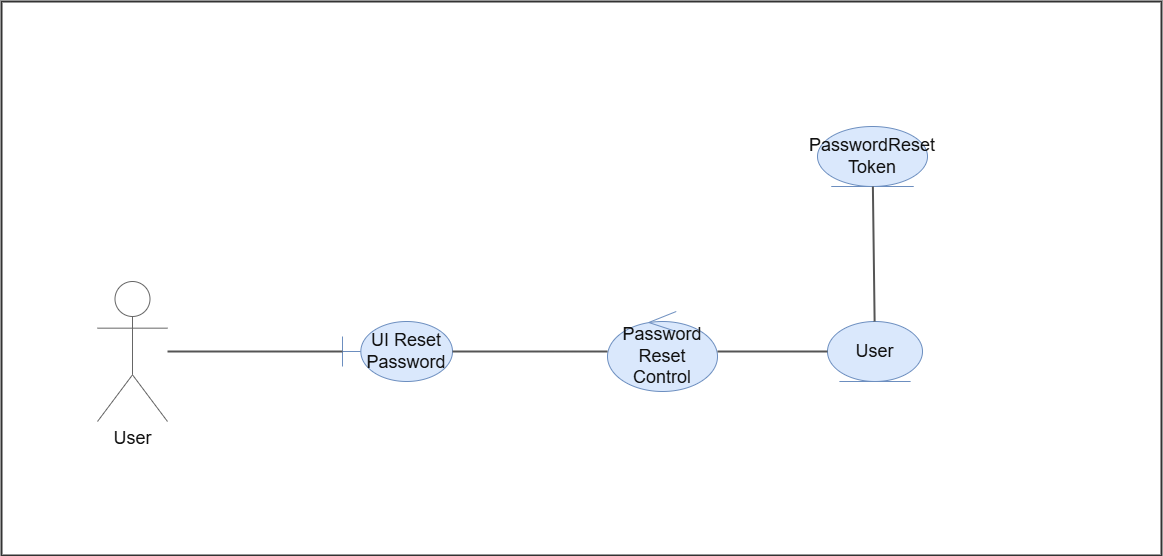

The diagram above was exported from draw.io. Its source (the exported page's mxGraphModel, read from the mxfile embedded in the PNG):
<mxGraphModel dx="3647" dy="2533" grid="1" gridSize="10" guides="1" tooltips="1" connect="1" arrows="1" fold="1" page="1" pageScale="1" pageWidth="827" pageHeight="1169" math="0" shadow="0" adaptiveColors="simple">
  <root>
    <mxCell id="0" />
    <mxCell id="1" parent="0" />
    <mxCell id="fGzE6OrkhzMIDi84vPHj-46" parent="1" style="rounded=0;whiteSpace=wrap;html=1;fillColor=#ffffff;strokeColor=#333333;strokeWidth=2;fontSize=22;fontStyle=1;align=center;verticalAlign=top;spacingTop=14;" value="" vertex="1">
      <mxGeometry height="554" width="1160" x="-166" y="-770" as="geometry" />
    </mxCell>
    <mxCell id="fGzE6OrkhzMIDi84vPHj-47" parent="1" style="shape=umlActor;verticalLabelPosition=bottom;verticalAlign=top;html=1;outlineConnect=0;strokeColor=#666666;fontSize=18;fontColor=#111111;" value="User" vertex="1">
      <mxGeometry height="140" width="70" x="-70" y="-490" as="geometry" />
    </mxCell>
    <mxCell id="fGzE6OrkhzMIDi84vPHj-48" parent="1" style="shape=umlBoundary;whiteSpace=wrap;html=1;fillColor=#DAE8FC;strokeColor=#6C8EBF;fontSize=18;fontColor=#111111;" value="UI Reset&lt;br&gt;Password" vertex="1">
      <mxGeometry height="60" width="110" x="175" y="-450" as="geometry" />
    </mxCell>
    <mxCell id="fGzE6OrkhzMIDi84vPHj-49" parent="1" style="shape=umlControl;whiteSpace=wrap;html=1;fillColor=#DAE8FC;strokeColor=#6C8EBF;fontSize=18;fontColor=#111111;" value="Password Reset&lt;br&gt;Control" vertex="1">
      <mxGeometry height="80" width="110" x="440" y="-460" as="geometry" />
    </mxCell>
    <mxCell id="fGzE6OrkhzMIDi84vPHj-50" parent="1" style="shape=umlEntity;whiteSpace=wrap;html=1;fillColor=#DAE8FC;strokeColor=#6C8EBF;fontSize=18;fontColor=#111111;" value="User" vertex="1">
      <mxGeometry height="60" width="95" x="660" y="-450" as="geometry" />
    </mxCell>
    <mxCell id="fGzE6OrkhzMIDi84vPHj-51" parent="1" style="shape=umlEntity;whiteSpace=wrap;html=1;fillColor=#DAE8FC;strokeColor=#6C8EBF;fontSize=18;fontColor=#111111;" value="PasswordReset&lt;br&gt;Token" vertex="1">
      <mxGeometry height="60" width="110" x="650" y="-645" as="geometry" />
    </mxCell>
    <mxCell id="fGzE6OrkhzMIDi84vPHj-52" edge="1" parent="1" source="fGzE6OrkhzMIDi84vPHj-47" style="endArrow=none;html=1;rounded=0;strokeColor=#555555;strokeWidth=2;endFill=0;" target="fGzE6OrkhzMIDi84vPHj-48" value="">
      <mxGeometry relative="1" as="geometry" />
    </mxCell>
    <mxCell id="fGzE6OrkhzMIDi84vPHj-53" edge="1" parent="1" source="fGzE6OrkhzMIDi84vPHj-48" style="endArrow=none;html=1;rounded=0;strokeColor=#555555;strokeWidth=2;" target="fGzE6OrkhzMIDi84vPHj-49" value="">
      <mxGeometry relative="1" as="geometry" />
    </mxCell>
    <mxCell id="fGzE6OrkhzMIDi84vPHj-54" edge="1" parent="1" source="fGzE6OrkhzMIDi84vPHj-49" style="endArrow=none;html=1;rounded=0;strokeColor=#555555;strokeWidth=2;" target="fGzE6OrkhzMIDi84vPHj-50" value="">
      <mxGeometry relative="1" as="geometry" />
    </mxCell>
    <mxCell id="fGzE6OrkhzMIDi84vPHj-55" edge="1" parent="1" source="fGzE6OrkhzMIDi84vPHj-50" style="endArrow=none;html=1;rounded=0;strokeColor=#555555;strokeWidth=2;" target="fGzE6OrkhzMIDi84vPHj-51" value="">
      <mxGeometry relative="1" as="geometry" />
    </mxCell>
  </root>
</mxGraphModel>